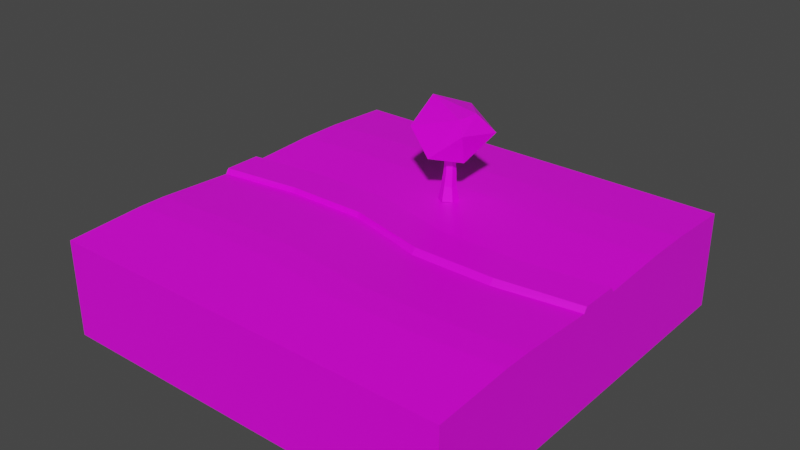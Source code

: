 # Source: FRFRN4.blend  (saved by Blender 3.1.7; exported with 4.5.12 LTS)
import bpy
from mathutils import Matrix  # noqa: F401  (used for matrix-valued properties, if any)

bpy.ops.wm.read_factory_settings(use_empty=True)
scene = bpy.context.scene
scene.name = 'Scene'

# ---- collections
col_collection = bpy.data.collections.new('Collection'); scene.collection.children.link(col_collection)

# ---- images (referenced by path relative to the original .blend; pixels are not part of the script)
import os
ASSET_DIR = os.environ.get("B2B_ASSET_DIR", "")  # directory of the original .blend (textures are referenced by path, not embedded)
HERE = os.path.dirname(os.path.abspath(__file__))  # packed textures are extracted next to this script under _unpacked/

def load_image(name, relpath, width, height, colorspace="sRGB"):
    """Load a texture the original file referenced (path relative to the .blend, or extracted next to this script)."""
    p = next((c for c in (os.path.join(HERE, relpath), os.path.join(ASSET_DIR, relpath)) if relpath and os.path.exists(c)), "")
    if p:
        img = bpy.data.images.load(p, check_existing=True)
        img.name = name
    else:  # same state as the original file: an image datablock whose file is absent (Cycles renders it pink)
        img = bpy.data.images.new(name, width, height)
        img.source = "FILE"
        img.filepath = "//" + (relpath or name)
    img.colorspace_settings.name = colorspace
    return img
img_frfr_png = load_image('frfr.png', 'frfr.png', 1024, 1024, 'sRGB')

# ---- materials (node trees are filled in below, after node groups)
mat_tile = bpy.data.materials.new('Tile')
mat_tile.alpha_threshold = 0.0
mat_tile.use_transparent_shadow = False
mat_tile.line_color = (0.0, 0.0, 0.0, 1.0)

# ---- material node trees
mat_tile.use_nodes = True; mat_tile.node_tree.nodes.clear()
_N = mat_tile.node_tree.nodes; _L = mat_tile.node_tree.links
n0 = _N.new('ShaderNodeOutputMaterial'); n0.name = 'Material Output'; n0.location = (300, 300)
n1 = _N.new('ShaderNodeBsdfPrincipled'); n1.name = 'Principled BSDF'; n1.location = (10, 300)
n1.distribution = 'GGX'
n1.subsurface_method = 'RANDOM_WALK_SKIN'
n1.inputs[2].default_value = 0.4
n1.inputs[3].default_value = 1.45
n1.inputs[27].default_value = (0.0, 0.0, 0.0, 1.0)
n1.inputs[28].default_value = 1.0
n2 = _N.new('ShaderNodeTexImage'); n2.name = 'Image Texture'; n2.location = (-538, -93)
n2.image = img_frfr_png
_L.new(n1.outputs[0], n0.inputs[0])
_L.new(n2.outputs[0], n1.inputs[0])
n0.is_active_output = True

# ---- world
world_world = bpy.data.worlds.new('World'); scene.world = world_world
world_world.use_nodes = True; world_world.node_tree.nodes.clear()
_N = world_world.node_tree.nodes; _L = world_world.node_tree.links
n0 = _N.new('ShaderNodeOutputWorld'); n0.name = 'World Output'; n0.location = (300, 300)
n1 = _N.new('ShaderNodeBackground'); n1.name = 'Background'; n1.location = (10, 300)
n1.inputs[0].default_value = (0.05088, 0.05088, 0.05088, 1.0)
_L.new(n1.outputs[0], n0.inputs[0])
n0.is_active_output = True
world_world.color = (0.05088, 0.05088, 0.05088)
world_world.use_sun_shadow = False
world_world.sun_shadow_jitter_overblur = 0.0

# ---- meshes
me_icosphere = bpy.data.meshes.new('Icosphere')
me_icosphere.from_pydata([(0.04966, 0.1616, 0.2281), (0.07503, 0.1184, 0.3107), (-0.006987, 0.1041, 0.2419), (-0.05992, 0.1655, 0.2291), (-0.01532, 0.2365, 0.2345), (0.09102, 0.2223, 0.2929), (0.05885, 0.1272, 0.3433), (-0.07409, 0.1254, 0.297), (-0.05992, 0.2237, 0.3019), (0.01141, 0.2362, 0.3386), (0.06592, 0.1808, 0.3438), (-0.04966, 0.1744, 0.3638), (-0.5, -0.5, 0.1173), (-0.5, -0.5, -0.1203), (-0.5, 0.5, 0.1173), (-0.5, 0.5, -0.1203), (0.5, -0.5, 0.1173), (0.5, -0.5, -0.1203), (0.5, 0.5, 0.1173), (0.5, 0.5, -0.1203), (0.3, -0.5, -0.1203), (0.1, -0.5, -0.1203), (-0.1, -0.5, -0.1203), (-0.3, -0.5, -0.1203), (0.5, 0.05392, -0.1203), (0.5, -0.05392, -0.1203), (-0.5, -0.05392, 0.1173), (-0.5, 0.05392, 0.1173), (0.5, 0.05392, 0.1173), (0.5, -0.05392, 0.1173), (-0.5, 0.05392, -0.1203), (-0.5, -0.05392, -0.1203), (-0.3, 0.5, 0.1173), (-0.1, 0.5, 0.1173), (0.1, 0.5, 0.1173), (0.3, 0.5, 0.1173), (0.3, 0.5, -0.1203), (0.1, 0.5, -0.1203), (-0.1, 0.5, -0.1203), (-0.3, 0.5, -0.1203), (0.3, -0.5, 0.1173), (0.1, -0.5, 0.1173), (-0.1, -0.5, 0.1173), (-0.3, -0.5, 0.1173), (-0.3, 0.05392, -0.1203), (-0.1, 0.05392, -0.1203), (0.1, 0.05392, -0.1203), (0.3, 0.05392, -0.1203), (0.3, -0.05392, -0.1203), (0.1, -0.05392, -0.1203), (-0.1, -0.05392, -0.1203), (-0.3, -0.05392, -0.1203), (0.3, 0.0256, 0.1173), (0.1, 0.0256, 0.1173), (-0.1, 0.08237, 0.1173), (-0.3, 0.08237, 0.1173), (-0.3, -0.02546, 0.1173), (-0.1, -0.02546, 0.1173), (0.1, -0.08223, 0.1173), (0.3, -0.08223, 0.1173), (0.5, 0.3323, -0.1203), (0.5, 0.2216, -0.1203), (0.5, 0.332, 0.1254), (0.5, 0.2219, 0.1254), (-0.5, 0.2217, -0.1203), (-0.5, 0.3323, -0.1203), (-0.5, 0.332, 0.1254), (-0.5, 0.222, 0.1254), (0.3, 0.3325, -0.1203), (0.3, 0.2215, -0.1203), (0.1, 0.3325, -0.1203), (0.1, 0.2214, -0.1203), (-0.1, 0.3325, -0.1203), (-0.1, 0.2214, -0.1203), (-0.3, 0.2215, -0.1203), (-0.3, 0.3324, -0.1203), (-0.3, 0.3455, 0.1251), (-0.3, 0.2369, 0.1251), (-0.1, 0.3454, 0.1251), (-0.1, 0.237, 0.1251), (0.1, 0.3458, 0.1251), (0.1, 0.2359, 0.1261), (0.3, 0.2076, 0.1257), (0.3, 0.318, 0.1257), (0.5, -0.2437, -0.1203), (0.5, -0.3102, -0.1203), (-0.5, -0.2437, -0.1203), (-0.5, -0.3102, -0.1203), (0.5, -0.31, 0.1273), (0.5, -0.2439, 0.1273), (-0.5, -0.2439, 0.1273), (-0.5, -0.3101, 0.1273), (0.3, -0.2436, -0.1203), (0.3, -0.3103, -0.1203), (0.1, -0.2435, -0.1203), (0.1, -0.3104, -0.1203), (-0.1, -0.2435, -0.1203), (-0.1, -0.3104, -0.1203), (-0.3, -0.3103, -0.1203), (-0.3, -0.2436, -0.1203), (-0.3, -0.2295, 0.1275), (-0.3, -0.2959, 0.1275), (-0.1, -0.2296, 0.1275), (-0.1, -0.2959, 0.1275), (0.1, -0.2585, 0.1272), (0.1, -0.3237, 0.1272), (0.3, -0.3238, 0.1272), (0.3, -0.2585, 0.1272), (-0.5, -0.04601, 0.1297), (-0.5, 0.04602, 0.1297), (0.5, 0.04602, 0.1297), (0.5, -0.04601, 0.1297), (-0.3, 0.07031, 0.1297), (0.3, -0.07017, 0.1297), (0.3, 0.02185, 0.1297), (0.1, 0.02185, 0.1297), (-0.1, 0.07031, 0.1297), (-0.3, -0.02172, 0.1297), (-0.1, -0.02172, 0.1297), (0.1, -0.07017, 0.1297), (7.451e-09, 0.1562, 0.1577), (1.118e-08, 0.1496, 0.1225), (-0.01524, 0.165, 0.1577), (-0.02092, 0.1617, 0.1225), (-0.01524, 0.1825, 0.1577), (-0.02092, 0.1858, 0.1225), (2.235e-08, 0.1913, 0.1577), (7.451e-09, 0.1979, 0.1225), (0.01524, 0.1825, 0.1577), (0.02092, 0.1858, 0.1225), (0.01524, 0.165, 0.1577), (0.02092, 0.1617, 0.1225), (0.002331, 0.1591, 0.1911), (-0.01029, 0.1664, 0.1921), (-0.01029, 0.1811, 0.1921), (0.002331, 0.1884, 0.1911), (0.01495, 0.1811, 0.1901), (0.01495, 0.1664, 0.1901), (0.002333, 0.1612, 0.2253), (-0.008518, 0.1675, 0.2244), (-0.008518, 0.18, 0.2244), (0.002333, 0.1863, 0.2253), (0.01318, 0.18, 0.2262), (0.01318, 0.1675, 0.2262), (0.004237, 0.1634, 0.2601), (-0.004795, 0.1685, 0.2586), (-0.004795, 0.1788, 0.257), (0.004237, 0.1841, 0.257), (0.01327, 0.179, 0.2585), (0.01327, 0.1687, 0.2601)], [], [(0, 1, 2), (1, 0, 5), (0, 2, 3), (0, 3, 4), (0, 4, 5), (1, 5, 10), (2, 1, 6), (3, 2, 7), (4, 3, 8), (5, 4, 9), (1, 10, 6), (2, 6, 7), (3, 7, 8), (4, 8, 9), (5, 9, 10), (6, 10, 11), (7, 6, 11), (8, 7, 11), (9, 8, 11), (10, 9, 11), (26, 56, 117, 108), (36, 35, 18, 19), (66, 76, 32, 14), (86, 90, 26, 31), (12, 43, 101, 91), (23, 43, 12, 13), (75, 65, 15, 39), (30, 27, 67, 64), (13, 12, 91, 87), (23, 13, 87, 98), (27, 30, 31, 26), (47, 24, 25, 48), (29, 25, 24, 28), (59, 29, 111, 113), (52, 28, 63, 82), (58, 59, 113, 119), (29, 28, 110, 111), (28, 52, 114, 110), (30, 44, 51, 31), (44, 45, 50, 51), (45, 46, 49, 50), (46, 47, 48, 49), (85, 88, 16, 17), (20, 21, 95, 93), (21, 22, 97, 95), (22, 23, 98, 97), (61, 63, 28, 24), (47, 46, 71, 69), (46, 45, 73, 71), (45, 44, 74, 73), (27, 55, 77, 67), (55, 54, 79, 77), (54, 53, 81, 79), (53, 52, 82, 81), (17, 16, 40, 20), (20, 40, 41, 21), (21, 41, 42, 22), (22, 42, 43, 23), (92, 94, 49, 48), (43, 42, 103, 101), (42, 41, 105, 103), (41, 40, 106, 105), (15, 14, 32, 39), (39, 32, 33, 38), (38, 33, 34, 37), (37, 34, 35, 36), (80, 83, 35, 34), (78, 80, 34, 33), (68, 70, 37, 36), (76, 78, 33, 32), (72, 75, 39, 38), (70, 72, 38, 37), (60, 68, 36, 19), (24, 47, 69, 61), (65, 66, 14, 15), (83, 62, 18, 35), (44, 30, 64, 74), (104, 107, 59, 58), (102, 104, 58, 57), (90, 100, 56, 26), (100, 102, 57, 56), (96, 99, 51, 50), (94, 96, 50, 49), (25, 29, 89, 84), (40, 16, 88, 106), (99, 86, 31, 51), (107, 89, 29, 59), (84, 92, 48, 25), (83, 80, 81, 82), (80, 78, 79, 81), (78, 76, 77, 79), (76, 66, 67, 77), (75, 72, 73, 74), (72, 70, 71, 73), (70, 68, 69, 71), (68, 60, 61, 69), (63, 61, 60, 62), (65, 75, 74, 64), (62, 83, 82, 63), (66, 65, 64, 67), (19, 18, 62, 60), (107, 104, 105, 106), (104, 102, 103, 105), (102, 100, 101, 103), (100, 90, 91, 101), (99, 96, 97, 98), (96, 94, 95, 97), (94, 92, 93, 95), (92, 84, 85, 93), (90, 86, 87, 91), (86, 99, 98, 87), (89, 107, 106, 88), (88, 85, 84, 89), (17, 20, 93, 85), (110, 114, 113, 111), (112, 109, 108, 117), (114, 115, 119, 113), (115, 116, 118, 119), (116, 112, 117, 118), (52, 53, 115, 114), (56, 57, 118, 117), (53, 54, 116, 115), (57, 58, 119, 118), (55, 27, 109, 112), (54, 55, 112, 116), (27, 26, 108, 109), (120, 122, 123, 121), (122, 124, 125, 123), (124, 126, 127, 125), (126, 128, 129, 127), (128, 130, 131, 129), (130, 120, 121, 131), (128, 136, 137, 130), (136, 142, 143, 137), (120, 132, 133, 122), (124, 134, 135, 126), (130, 137, 132, 120), (126, 135, 136, 128), (122, 133, 134, 124), (143, 149, 144, 138), (134, 140, 141, 135), (132, 138, 139, 133), (137, 143, 138, 132), (135, 141, 142, 136), (133, 139, 140, 134), (144, 149, 148, 147, 146, 145), (141, 147, 148, 142), (139, 145, 146, 140), (142, 148, 149, 143), (140, 146, 147, 141), (138, 144, 145, 139)])
_uv = me_icosphere.uv_layers.new(name='UVMap')
_uv.uv.foreach_set('vector', [0.7263, 0.2295, 0.8133, 0.2324, 0.7003, 0.2885, 0.8249, 0.1557, 0.7658, 0.2295, 0.7003, 0.1607, 0.7003, 0.762, 0.7245, 0.666, 0.8171, 0.6925, 0.7003, 0.762, 0.8171, 0.6925, 0.8171, 0.79, 0.7003, 0.762, 0.8171, 0.79, 0.7062, 0.8361, 0.8249, 0.1557, 0.7003, 0.1607, 0.7628, 0.09393, 0.7003, 0.2885, 0.8133, 0.2324, 0.8472, 0.2708, 0.8171, 0.6925, 0.7245, 0.666, 0.8165, 0.6314, 0.842, 0.6314, 0.9222, 0.6706, 0.8171, 0.725, 0.8249, 0.6314, 0.7003, 0.5649, 0.8249, 0.5077, 0.8249, 0.1557, 0.7628, 0.09393, 0.8249, 0.1039, 0.7003, 0.2885, 0.8472, 0.2708, 0.7453, 0.4018, 0.9222, 0.6706, 0.9222, 0.7738, 0.8171, 0.725, 0.7003, 0.5649, 0.7435, 0.461, 0.8249, 0.5077, 0.7003, 0.1607, 0.7113, 0.05255, 0.7628, 0.09393, 0.8249, 0.1039, 0.7628, 0.09393, 0.7998, 0.0, 0.7453, 0.4018, 0.8472, 0.2708, 0.8472, 0.421, 0.8171, 0.725, 0.9222, 0.7738, 0.8282, 0.8218, 0.8249, 0.5077, 0.7435, 0.461, 0.8132, 0.421, 0.7628, 0.09393, 0.7113, 0.05255, 0.7998, 0.0, 0.9469, 0.9493, 0.9474, 0.9238, 0.949, 0.9238, 0.9486, 0.9493, 0.9222, 0.7334, 0.9523, 0.7335, 0.9523, 0.759, 0.9222, 0.7589, 0.8686, 0.2295, 0.8669, 0.255, 0.8472, 0.255, 0.8472, 0.2295, 0.8854, 0.03268, 0.917, 0.03266, 0.9157, 0.05688, 0.8854, 0.05688, 0.8854, 5.96e-08, 0.8854, 0.0255, 0.8594, 0.0255, 0.8612, 0.0, 0.9173, 0.102, 0.9474, 0.102, 0.9474, 0.1275, 0.9173, 0.1275, 0.8384, 0.9238, 0.8385, 0.9493, 0.8171, 0.9493, 0.8171, 0.9238, 0.8854, 0.07062, 0.9157, 0.07062, 0.9167, 0.09205, 0.8854, 0.09201, 0.8854, 0.0, 0.9157, 0.0, 0.917, 0.02422, 0.8854, 0.0242, 0.9446, 0.9238, 0.9446, 0.9493, 0.9204, 0.9493, 0.9204, 0.9238, 0.9157, 0.07062, 0.8854, 0.07062, 0.8854, 0.05688, 0.9157, 0.05688, 0.874, 0.8473, 0.874, 0.8218, 0.8877, 0.8218, 0.8877, 0.8473, 0.938, 0.3001, 0.9077, 0.3001, 0.9077, 0.2863, 0.938, 0.2863, 0.947, 0.8474, 0.9474, 0.8218, 0.9491, 0.8218, 0.9487, 0.8474, 0.9077, 0.3315, 0.904, 0.357, 0.8826, 0.357, 0.8844, 0.3315, 0.9468, 0.8729, 0.947, 0.8474, 0.9487, 0.8474, 0.9486, 0.8729, 0.938, 0.3001, 0.938, 0.2863, 0.9395, 0.2873, 0.9395, 0.2991, 0.9446, 0.9493, 0.9451, 0.9238, 0.9467, 0.9238, 0.9463, 0.9493, 0.874, 0.9493, 0.874, 0.9238, 0.8877, 0.9238, 0.8877, 0.9493, 0.874, 0.9238, 0.874, 0.8983, 0.8877, 0.8983, 0.8877, 0.9238, 0.874, 0.8983, 0.874, 0.8728, 0.8877, 0.8728, 0.8877, 0.8983, 0.874, 0.8728, 0.874, 0.8473, 0.8877, 0.8473, 0.8877, 0.8728, 0.9077, 0.3328, 0.9392, 0.3327, 0.938, 0.357, 0.9077, 0.357, 0.9446, 0.8473, 0.9446, 0.8728, 0.9204, 0.8728, 0.9204, 0.8473, 0.9446, 0.8728, 0.9446, 0.8983, 0.9204, 0.8983, 0.9204, 0.8728, 0.9446, 0.8983, 0.9446, 0.9238, 0.9204, 0.9238, 0.9204, 0.8983, 0.9077, 0.2649, 0.939, 0.2649, 0.938, 0.2863, 0.9077, 0.2863, 0.874, 0.8473, 0.874, 0.8728, 0.8526, 0.8728, 0.8526, 0.8473, 0.874, 0.8728, 0.874, 0.8983, 0.8526, 0.8983, 0.8526, 0.8728, 0.874, 0.8983, 0.874, 0.9238, 0.8526, 0.9238, 0.8526, 0.8983, 0.904, 0.2295, 0.9004, 0.255, 0.8807, 0.255, 0.8826, 0.2295, 0.9004, 0.255, 0.9004, 0.2805, 0.8807, 0.2805, 0.8807, 0.255, 0.9004, 0.2805, 0.9077, 0.306, 0.8808, 0.306, 0.8807, 0.2805, 0.9077, 0.306, 0.9077, 0.3315, 0.8844, 0.3315, 0.8808, 0.306, 0.9173, 0.0, 0.9474, 5.37e-05, 0.9474, 0.02555, 0.9173, 0.0255, 0.9173, 0.0255, 0.9474, 0.02555, 0.9474, 0.05105, 0.9173, 0.05099, 0.9173, 0.05099, 0.9474, 0.05105, 0.9474, 0.07654, 0.9173, 0.07649, 0.9173, 0.07649, 0.9474, 0.07654, 0.9474, 0.102, 0.9173, 0.102, 0.9119, 0.8473, 0.9119, 0.8728, 0.8877, 0.8728, 0.8877, 0.8473, 0.8854, 0.0255, 0.8854, 0.051, 0.8594, 0.051, 0.8594, 0.0255, 0.8854, 0.051, 0.8854, 0.0765, 0.8629, 0.0765, 0.8594, 0.051, 0.8854, 0.0765, 0.8854, 0.102, 0.8629, 0.102, 0.8629, 0.0765, 0.9222, 0.6314, 0.9523, 0.6315, 0.9523, 0.657, 0.9222, 0.6569, 0.9222, 0.6569, 0.9523, 0.657, 0.9523, 0.6825, 0.9222, 0.6824, 0.9222, 0.6824, 0.9523, 0.6825, 0.9523, 0.708, 0.9222, 0.7079, 0.9222, 0.7079, 0.9523, 0.708, 0.9523, 0.7335, 0.9222, 0.7334, 0.8668, 0.306, 0.8704, 0.3315, 0.8472, 0.3315, 0.8472, 0.306, 0.8669, 0.2805, 0.8668, 0.306, 0.8472, 0.306, 0.8472, 0.2805, 0.8384, 0.8473, 0.8384, 0.8728, 0.8171, 0.8728, 0.8171, 0.8473, 0.8669, 0.255, 0.8669, 0.2805, 0.8472, 0.2805, 0.8472, 0.255, 0.8384, 0.8983, 0.8384, 0.9238, 0.8171, 0.9238, 0.8171, 0.8983, 0.8384, 0.8728, 0.8384, 0.8983, 0.8171, 0.8983, 0.8171, 0.8728, 0.8385, 0.8218, 0.8384, 0.8473, 0.8171, 0.8473, 0.8171, 0.8218, 0.874, 0.8218, 0.874, 0.8473, 0.8526, 0.8473, 0.8526, 0.8218, 0.8854, 0.1061, 0.9167, 0.1061, 0.9157, 0.1275, 0.8854, 0.1275, 0.8704, 0.3315, 0.8686, 0.357, 0.8472, 0.357, 0.8472, 0.3315, 0.874, 0.9238, 0.874, 0.9493, 0.8526, 0.9493, 0.8526, 0.9238, 0.8546, 0.0765, 0.8546, 0.102, 0.8321, 0.102, 0.8321, 0.0765, 0.8509, 0.051, 0.8546, 0.0765, 0.8321, 0.0765, 0.8249, 0.051, 0.8527, 0.0, 0.8509, 0.0255, 0.8249, 0.0255, 0.8285, 5.96e-08, 0.8509, 0.0255, 0.8509, 0.051, 0.8249, 0.051, 0.8249, 0.0255, 0.9119, 0.8983, 0.9119, 0.9238, 0.8877, 0.9238, 0.8877, 0.8983, 0.9119, 0.8728, 0.9119, 0.8983, 0.8877, 0.8983, 0.8877, 0.8728, 0.9077, 0.3001, 0.938, 0.3001, 0.9392, 0.3243, 0.9077, 0.3243, 0.8854, 0.102, 0.8854, 0.1275, 0.8612, 0.1275, 0.8629, 0.102, 0.9119, 0.9238, 0.9119, 0.9493, 0.8877, 0.9493, 0.8877, 0.9238, 0.8546, 0.102, 0.8527, 0.1275, 0.8285, 0.1275, 0.8321, 0.102, 0.9119, 0.8218, 0.9119, 0.8473, 0.8877, 0.8473, 0.8877, 0.8218, 0.8704, 0.3315, 0.8668, 0.306, 0.8808, 0.306, 0.8844, 0.3315, 0.8668, 0.306, 0.8669, 0.2805, 0.8807, 0.2805, 0.8808, 0.306, 0.8669, 0.2805, 0.8669, 0.255, 0.8807, 0.255, 0.8807, 0.2805, 0.8669, 0.255, 0.8686, 0.2295, 0.8826, 0.2295, 0.8807, 0.255, 0.8384, 0.9238, 0.8384, 0.8983, 0.8526, 0.8983, 0.8526, 0.9238, 0.8384, 0.8983, 0.8384, 0.8728, 0.8526, 0.8728, 0.8526, 0.8983, 0.8384, 0.8728, 0.8384, 0.8473, 0.8526, 0.8473, 0.8526, 0.8728, 0.8384, 0.8473, 0.8385, 0.8218, 0.8526, 0.8218, 0.8526, 0.8473, 0.939, 0.2649, 0.9077, 0.2649, 0.9077, 0.2508, 0.939, 0.2509, 0.8385, 0.9493, 0.8384, 0.9238, 0.8526, 0.9238, 0.8526, 0.9493, 0.8686, 0.357, 0.8704, 0.3315, 0.8844, 0.3315, 0.8826, 0.357, 0.9167, 0.1061, 0.8854, 0.1061, 0.8854, 0.09201, 0.9167, 0.09205, 0.9077, 0.2295, 0.938, 0.2295, 0.939, 0.2509, 0.9077, 0.2508, 0.8546, 0.102, 0.8546, 0.0765, 0.8629, 0.0765, 0.8629, 0.102, 0.8546, 0.0765, 0.8509, 0.051, 0.8594, 0.051, 0.8629, 0.0765, 0.8509, 0.051, 0.8509, 0.0255, 0.8594, 0.0255, 0.8594, 0.051, 0.8509, 0.0255, 0.8527, 0.0, 0.8612, 0.0, 0.8594, 0.0255, 0.9119, 0.9238, 0.9119, 0.8983, 0.9204, 0.8983, 0.9204, 0.9238, 0.9119, 0.8983, 0.9119, 0.8728, 0.9204, 0.8728, 0.9204, 0.8983, 0.9119, 0.8728, 0.9119, 0.8473, 0.9204, 0.8473, 0.9204, 0.8728, 0.9119, 0.8473, 0.9119, 0.8218, 0.9204, 0.8218, 0.9204, 0.8473, 0.917, 0.03266, 0.8854, 0.03268, 0.8854, 0.0242, 0.917, 0.02422, 0.9119, 0.9493, 0.9119, 0.9238, 0.9204, 0.9238, 0.9204, 0.9493, 0.8527, 0.1275, 0.8546, 0.102, 0.8629, 0.102, 0.8612, 0.1275, 0.9392, 0.3327, 0.9077, 0.3328, 0.9077, 0.3243, 0.9392, 0.3243, 0.9446, 0.8218, 0.9446, 0.8473, 0.9204, 0.8473, 0.9204, 0.8218, 0.9395, 0.3569, 0.9437, 0.3315, 0.9554, 0.332, 0.9513, 0.3573, 0.9406, 0.2548, 0.9447, 0.2295, 0.9564, 0.2299, 0.9523, 0.2553, 0.9437, 0.3315, 0.9447, 0.306, 0.9564, 0.3065, 0.9554, 0.332, 0.9447, 0.306, 0.9395, 0.2803, 0.9513, 0.2808, 0.9564, 0.3065, 0.9395, 0.2803, 0.9406, 0.2548, 0.9523, 0.2553, 0.9513, 0.2808, 0.9451, 0.9238, 0.9452, 0.8983, 0.9468, 0.8983, 0.9467, 0.9238, 0.9474, 0.9238, 0.9475, 0.8983, 0.9491, 0.8983, 0.949, 0.9238, 0.9452, 0.8983, 0.9446, 0.8729, 0.9463, 0.8729, 0.9468, 0.8983, 0.9475, 0.8983, 0.9468, 0.8729, 0.9486, 0.8729, 0.9491, 0.8983, 0.9447, 0.8474, 0.9452, 0.8218, 0.9468, 0.8218, 0.9464, 0.8474, 0.9446, 0.8729, 0.9447, 0.8474, 0.9464, 0.8474, 0.9463, 0.8729, 0.9157, 0.07062, 0.9157, 0.05688, 0.9173, 0.05788, 0.9173, 0.06962, 0.1111, 0.7427, 0.04755, 0.7349, 0.0, 0.9893, 0.08731, 1.0, 0.6527, 0.729, 0.5888, 0.7404, 0.6126, 0.9983, 0.7003, 0.9826, 0.5888, 0.7404, 0.4613, 0.7404, 0.4375, 0.9983, 0.6126, 0.9983, 0.4613, 0.7404, 0.3977, 0.729, 0.3502, 0.9826, 0.4375, 0.9983, 0.3026, 0.7349, 0.2386, 0.7427, 0.2624, 1.0, 0.3502, 0.9893, 0.2386, 0.7427, 0.1111, 0.7427, 0.08731, 1.0, 0.2624, 1.0, 0.3026, 0.7349, 0.2953, 0.501, 0.2422, 0.5075, 0.2386, 0.7427, 0.2953, 0.501, 0.2805, 0.2399, 0.2348, 0.2455, 0.2422, 0.5075, 0.1111, 0.7427, 0.1365, 0.5003, 0.08395, 0.4867, 0.04755, 0.7349, 0.5888, 0.7404, 0.5631, 0.4895, 0.4574, 0.4966, 0.4613, 0.7404, 0.2386, 0.7427, 0.2422, 0.5075, 0.1365, 0.5003, 0.1111, 0.7427, 0.4613, 0.7404, 0.4574, 0.4966, 0.4049, 0.4943, 0.3977, 0.729, 0.6527, 0.729, 0.6162, 0.48, 0.5631, 0.4895, 0.5888, 0.7404, 0.2348, 0.2455, 0.2398, 8.535e-05, 0.1639, 0.0, 0.1439, 0.2522, 0.5631, 0.4895, 0.5557, 0.2554, 0.4648, 0.2487, 0.4574, 0.4966, 0.1365, 0.5003, 0.1439, 0.2522, 0.09874, 0.2533, 0.08395, 0.4867, 0.2422, 0.5075, 0.2348, 0.2455, 0.1439, 0.2522, 0.1365, 0.5003, 0.4574, 0.4966, 0.4648, 0.2487, 0.4196, 0.2339, 0.4049, 0.4943, 0.6162, 0.48, 0.6014, 0.2473, 0.5557, 0.2554, 0.5631, 0.4895, 0.8249, 0.4589, 0.8249, 0.5348, 0.8906, 0.5727, 0.9563, 0.5348, 0.9563, 0.4589, 0.8906, 0.421, 0.4648, 0.2487, 0.4609, 0.01812, 0.4227, 0.0003352, 0.4196, 0.2339, 0.6014, 0.2473, 0.5744, 0.0, 0.5368, 0.01796, 0.5557, 0.2554, 0.2805, 0.2399, 0.2774, 0.006787, 0.2398, 8.535e-05, 0.2348, 0.2455, 0.5557, 0.2554, 0.5368, 0.01796, 0.4609, 0.01812, 0.4648, 0.2487, 0.1439, 0.2522, 0.1639, 0.0, 0.1257, 0.006617, 0.09874, 0.2533])
me_icosphere.materials.append(mat_tile)
me_icosphere.use_remesh_fix_poles = True
me_icosphere.use_remesh_preserve_attributes = False
me_icosphere.update()

# ---- objects
ob_icosphere = bpy.data.objects.new('Icosphere', me_icosphere)

# ---- transforms, parenting, visibility, modifiers, constraints
ob_icosphere.location = (-1.49e-08, 1.043e-07, 0.0)

# ---- collection membership
col_collection.objects.link(ob_icosphere)

# ---- scene / render settings (as saved in the file)
scene.frame_start = 1; scene.frame_end = 250; scene.frame_set(1)
scene.render.engine = 'BLENDER_EEVEE_NEXT'
scene.cycles.sampling_pattern = 'TABULATED_SOBOL'
scene.cycles.use_light_tree = False
scene.view_settings.view_transform = 'Filmic'
bpy.context.view_layer.update()

# ---- added for rendering (the .blend has no active camera and no usable light): camera, sun
cam_auto = bpy.data.cameras.new('AutoCamera')
cam_auto.lens = 50.0
cam_auto.sensor_width = 36.0
cam_auto.clip_end = 1000.0
ob_auto_camera = bpy.data.objects.new('AutoCamera', cam_auto)
scene.collection.objects.link(ob_auto_camera)
ob_auto_camera.location = (1.38302, -1.65962, 1.22818)
ob_auto_camera.rotation_euler = (1.09748, -7.21219e-08, 0.694738)
scene.camera = ob_auto_camera
light_auto_sun = bpy.data.lights.new('AutoSun', 'SUN')
light_auto_sun.energy = 3.0
light_auto_sun.angle = 0.0523599
ob_auto_sun = bpy.data.objects.new('AutoSun', light_auto_sun)
scene.collection.objects.link(ob_auto_sun)
ob_auto_sun.rotation_euler = (0.872665, 0.174533, 0.523599)
bpy.context.view_layer.update()
